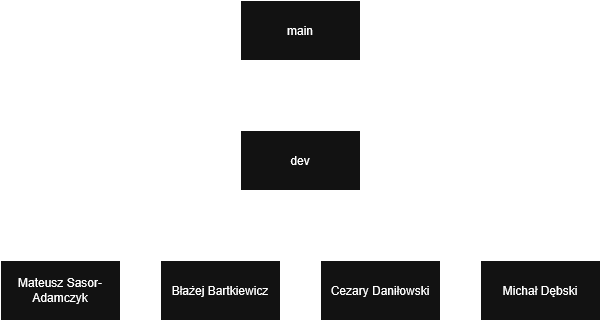

The diagram above was exported from draw.io. Its source (the exported page's mxGraphModel, read from the mxfile embedded in the PNG):
<mxGraphModel dx="815" dy="475" grid="1" gridSize="10" guides="1" tooltips="1" connect="1" arrows="1" fold="1" page="1" pageScale="1" pageWidth="827" pageHeight="1169" math="0" shadow="0">
  <root>
    <mxCell id="0" />
    <mxCell id="1" parent="0" />
    <mxCell id="lD99HxcAI_IGlGTh5FlV-3" value="" style="edgeStyle=orthogonalEdgeStyle;rounded=0;orthogonalLoop=1;jettySize=auto;html=1;" edge="1" parent="1" source="lD99HxcAI_IGlGTh5FlV-1" target="lD99HxcAI_IGlGTh5FlV-2">
      <mxGeometry relative="1" as="geometry" />
    </mxCell>
    <mxCell id="lD99HxcAI_IGlGTh5FlV-1" value="main" style="rounded=0;whiteSpace=wrap;html=1;" vertex="1" parent="1">
      <mxGeometry x="360" y="140" width="120" height="60" as="geometry" />
    </mxCell>
    <mxCell id="lD99HxcAI_IGlGTh5FlV-15" style="edgeStyle=orthogonalEdgeStyle;rounded=0;orthogonalLoop=1;jettySize=auto;html=1;exitX=0.75;exitY=1;exitDx=0;exitDy=0;entryX=0.5;entryY=0;entryDx=0;entryDy=0;" edge="1" parent="1" source="lD99HxcAI_IGlGTh5FlV-2" target="lD99HxcAI_IGlGTh5FlV-11">
      <mxGeometry relative="1" as="geometry" />
    </mxCell>
    <mxCell id="lD99HxcAI_IGlGTh5FlV-16" style="edgeStyle=orthogonalEdgeStyle;rounded=0;orthogonalLoop=1;jettySize=auto;html=1;exitX=1;exitY=0.5;exitDx=0;exitDy=0;entryX=0.5;entryY=0;entryDx=0;entryDy=0;" edge="1" parent="1" source="lD99HxcAI_IGlGTh5FlV-2" target="lD99HxcAI_IGlGTh5FlV-9">
      <mxGeometry relative="1" as="geometry" />
    </mxCell>
    <mxCell id="lD99HxcAI_IGlGTh5FlV-17" style="edgeStyle=orthogonalEdgeStyle;rounded=0;orthogonalLoop=1;jettySize=auto;html=1;entryX=0.5;entryY=0;entryDx=0;entryDy=0;" edge="1" parent="1" source="lD99HxcAI_IGlGTh5FlV-2" target="lD99HxcAI_IGlGTh5FlV-4">
      <mxGeometry relative="1" as="geometry" />
    </mxCell>
    <mxCell id="lD99HxcAI_IGlGTh5FlV-18" style="edgeStyle=orthogonalEdgeStyle;rounded=0;orthogonalLoop=1;jettySize=auto;html=1;exitX=0.25;exitY=1;exitDx=0;exitDy=0;entryX=0.5;entryY=0;entryDx=0;entryDy=0;" edge="1" parent="1" source="lD99HxcAI_IGlGTh5FlV-2" target="lD99HxcAI_IGlGTh5FlV-6">
      <mxGeometry relative="1" as="geometry" />
    </mxCell>
    <mxCell id="lD99HxcAI_IGlGTh5FlV-2" value="dev" style="rounded=0;whiteSpace=wrap;html=1;" vertex="1" parent="1">
      <mxGeometry x="360" y="270" width="120" height="60" as="geometry" />
    </mxCell>
    <mxCell id="lD99HxcAI_IGlGTh5FlV-4" value="Mateusz Sasor-Adamczyk" style="rounded=0;whiteSpace=wrap;html=1;" vertex="1" parent="1">
      <mxGeometry x="120" y="400" width="120" height="60" as="geometry" />
    </mxCell>
    <mxCell id="lD99HxcAI_IGlGTh5FlV-6" value="Błażej Bartkiewicz" style="rounded=0;whiteSpace=wrap;html=1;" vertex="1" parent="1">
      <mxGeometry x="280" y="400" width="120" height="60" as="geometry" />
    </mxCell>
    <mxCell id="lD99HxcAI_IGlGTh5FlV-9" value="Michał Dębski" style="rounded=0;whiteSpace=wrap;html=1;" vertex="1" parent="1">
      <mxGeometry x="600" y="400" width="120" height="60" as="geometry" />
    </mxCell>
    <mxCell id="lD99HxcAI_IGlGTh5FlV-11" value="Cezary Daniłowski" style="rounded=0;whiteSpace=wrap;html=1;" vertex="1" parent="1">
      <mxGeometry x="440" y="400" width="120" height="60" as="geometry" />
    </mxCell>
  </root>
</mxGraphModel>